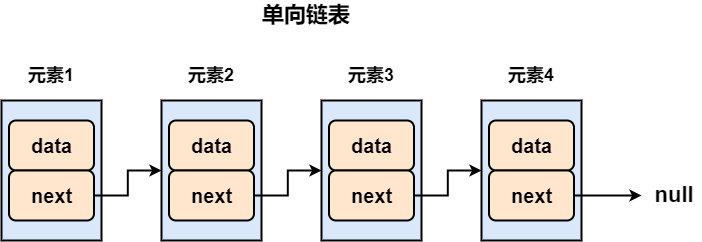

The diagram above was exported from draw.io. Its source (the exported page's mxGraphModel, read from the mxfile embedded in the PNG):
<mxGraphModel dx="1038" dy="641" grid="1" gridSize="10" guides="1" tooltips="1" connect="1" arrows="1" fold="1" page="1" pageScale="1" pageWidth="827" pageHeight="1169" math="0" shadow="0">
  <root>
    <mxCell id="0" />
    <mxCell id="1" parent="0" />
    <mxCell id="NaHojWF30Gx82Woydp2S-4" value="" style="group" vertex="1" connectable="0" parent="1">
      <mxGeometry x="230" y="200" width="100" height="140" as="geometry" />
    </mxCell>
    <mxCell id="NaHojWF30Gx82Woydp2S-2" value="" style="rounded=0;whiteSpace=wrap;html=1;fontSize=20;strokeColor=#000000;fillColor=#dae8fc;strokeWidth=2;" vertex="1" parent="NaHojWF30Gx82Woydp2S-4">
      <mxGeometry width="100" height="140" as="geometry" />
    </mxCell>
    <mxCell id="gXUUb6k0iBGvfhn-hFuw-3" value="&lt;b style=&quot;font-size: 20px;&quot;&gt;data&lt;/b&gt;" style="rounded=1;whiteSpace=wrap;html=1;fontSize=20;strokeWidth=2;fillColor=#ffe6cc;strokeColor=#000000;arcSize=14;verticalAlign=middle;" parent="NaHojWF30Gx82Woydp2S-4" vertex="1">
      <mxGeometry x="7.5" y="20" width="85" height="50" as="geometry" />
    </mxCell>
    <mxCell id="NaHojWF30Gx82Woydp2S-1" value="&lt;b style=&quot;font-size: 20px&quot;&gt;next&lt;/b&gt;" style="rounded=1;whiteSpace=wrap;html=1;fontSize=20;strokeWidth=2;fillColor=#ffe6cc;strokeColor=#000000;arcSize=14;verticalAlign=middle;" vertex="1" parent="NaHojWF30Gx82Woydp2S-4">
      <mxGeometry x="7.5" y="70" width="85" height="50" as="geometry" />
    </mxCell>
    <mxCell id="NaHojWF30Gx82Woydp2S-6" value="" style="group" vertex="1" connectable="0" parent="1">
      <mxGeometry x="390" y="200" width="100" height="140" as="geometry" />
    </mxCell>
    <mxCell id="NaHojWF30Gx82Woydp2S-7" value="" style="rounded=0;whiteSpace=wrap;html=1;fontSize=20;strokeColor=#000000;fillColor=#dae8fc;strokeWidth=2;" vertex="1" parent="NaHojWF30Gx82Woydp2S-6">
      <mxGeometry width="100" height="140" as="geometry" />
    </mxCell>
    <mxCell id="NaHojWF30Gx82Woydp2S-8" value="&lt;b style=&quot;font-size: 20px;&quot;&gt;data&lt;/b&gt;" style="rounded=1;whiteSpace=wrap;html=1;fontSize=20;strokeWidth=2;fillColor=#ffe6cc;strokeColor=#000000;arcSize=14;verticalAlign=middle;" vertex="1" parent="NaHojWF30Gx82Woydp2S-6">
      <mxGeometry x="7.5" y="20" width="85" height="50" as="geometry" />
    </mxCell>
    <mxCell id="NaHojWF30Gx82Woydp2S-9" value="&lt;b style=&quot;font-size: 20px&quot;&gt;next&lt;/b&gt;" style="rounded=1;whiteSpace=wrap;html=1;fontSize=20;strokeWidth=2;fillColor=#ffe6cc;strokeColor=#000000;arcSize=14;verticalAlign=middle;" vertex="1" parent="NaHojWF30Gx82Woydp2S-6">
      <mxGeometry x="7.5" y="70" width="85" height="50" as="geometry" />
    </mxCell>
    <mxCell id="NaHojWF30Gx82Woydp2S-10" value="" style="group" vertex="1" connectable="0" parent="1">
      <mxGeometry x="550" y="200" width="100" height="140" as="geometry" />
    </mxCell>
    <mxCell id="NaHojWF30Gx82Woydp2S-11" value="" style="rounded=0;whiteSpace=wrap;html=1;fontSize=20;strokeColor=#000000;fillColor=#dae8fc;strokeWidth=2;" vertex="1" parent="NaHojWF30Gx82Woydp2S-10">
      <mxGeometry width="100" height="140" as="geometry" />
    </mxCell>
    <mxCell id="NaHojWF30Gx82Woydp2S-12" value="&lt;b style=&quot;font-size: 20px;&quot;&gt;data&lt;/b&gt;" style="rounded=1;whiteSpace=wrap;html=1;fontSize=20;strokeWidth=2;fillColor=#ffe6cc;strokeColor=#000000;arcSize=14;verticalAlign=middle;" vertex="1" parent="NaHojWF30Gx82Woydp2S-10">
      <mxGeometry x="7.5" y="20" width="85" height="50" as="geometry" />
    </mxCell>
    <mxCell id="NaHojWF30Gx82Woydp2S-13" value="&lt;b style=&quot;font-size: 20px&quot;&gt;next&lt;/b&gt;" style="rounded=1;whiteSpace=wrap;html=1;fontSize=20;strokeWidth=2;fillColor=#ffe6cc;strokeColor=#000000;arcSize=14;verticalAlign=middle;" vertex="1" parent="NaHojWF30Gx82Woydp2S-10">
      <mxGeometry x="7.5" y="70" width="85" height="50" as="geometry" />
    </mxCell>
    <mxCell id="NaHojWF30Gx82Woydp2S-14" value="" style="group" vertex="1" connectable="0" parent="1">
      <mxGeometry x="710" y="200" width="100" height="140" as="geometry" />
    </mxCell>
    <mxCell id="NaHojWF30Gx82Woydp2S-15" value="" style="rounded=0;whiteSpace=wrap;html=1;fontSize=20;strokeColor=#000000;fillColor=#dae8fc;strokeWidth=2;" vertex="1" parent="NaHojWF30Gx82Woydp2S-14">
      <mxGeometry width="100" height="140" as="geometry" />
    </mxCell>
    <mxCell id="NaHojWF30Gx82Woydp2S-16" value="&lt;b style=&quot;font-size: 20px;&quot;&gt;data&lt;/b&gt;" style="rounded=1;whiteSpace=wrap;html=1;fontSize=20;strokeWidth=2;fillColor=#ffe6cc;strokeColor=#000000;arcSize=14;verticalAlign=middle;" vertex="1" parent="NaHojWF30Gx82Woydp2S-14">
      <mxGeometry x="7.5" y="20" width="85" height="50" as="geometry" />
    </mxCell>
    <mxCell id="NaHojWF30Gx82Woydp2S-17" value="&lt;b style=&quot;font-size: 20px&quot;&gt;next&lt;/b&gt;" style="rounded=1;whiteSpace=wrap;html=1;fontSize=20;strokeWidth=2;fillColor=#ffe6cc;strokeColor=#000000;arcSize=14;verticalAlign=middle;" vertex="1" parent="NaHojWF30Gx82Woydp2S-14">
      <mxGeometry x="7.5" y="70" width="85" height="50" as="geometry" />
    </mxCell>
    <mxCell id="NaHojWF30Gx82Woydp2S-18" style="edgeStyle=orthogonalEdgeStyle;rounded=0;orthogonalLoop=1;jettySize=auto;html=1;exitX=1;exitY=0.5;exitDx=0;exitDy=0;entryX=0;entryY=0.5;entryDx=0;entryDy=0;fontSize=20;strokeWidth=2;" edge="1" parent="1" source="NaHojWF30Gx82Woydp2S-1" target="NaHojWF30Gx82Woydp2S-7">
      <mxGeometry relative="1" as="geometry" />
    </mxCell>
    <mxCell id="NaHojWF30Gx82Woydp2S-19" style="edgeStyle=orthogonalEdgeStyle;rounded=0;orthogonalLoop=1;jettySize=auto;html=1;exitX=1;exitY=0.5;exitDx=0;exitDy=0;entryX=0;entryY=0.5;entryDx=0;entryDy=0;fontSize=20;strokeWidth=2;" edge="1" parent="1" source="NaHojWF30Gx82Woydp2S-9" target="NaHojWF30Gx82Woydp2S-11">
      <mxGeometry relative="1" as="geometry" />
    </mxCell>
    <mxCell id="NaHojWF30Gx82Woydp2S-20" style="edgeStyle=orthogonalEdgeStyle;rounded=0;orthogonalLoop=1;jettySize=auto;html=1;exitX=1;exitY=0.5;exitDx=0;exitDy=0;entryX=0;entryY=0.5;entryDx=0;entryDy=0;fontSize=20;strokeWidth=2;" edge="1" parent="1" source="NaHojWF30Gx82Woydp2S-13" target="NaHojWF30Gx82Woydp2S-15">
      <mxGeometry relative="1" as="geometry" />
    </mxCell>
    <mxCell id="NaHojWF30Gx82Woydp2S-21" value="&amp;nbsp;null" style="text;html=1;strokeColor=none;fillColor=none;align=center;verticalAlign=middle;whiteSpace=wrap;rounded=0;fontSize=22;fontStyle=1" vertex="1" parent="1">
      <mxGeometry x="870" y="280" width="60" height="30" as="geometry" />
    </mxCell>
    <mxCell id="NaHojWF30Gx82Woydp2S-22" style="edgeStyle=orthogonalEdgeStyle;rounded=0;orthogonalLoop=1;jettySize=auto;html=1;exitX=1;exitY=0.5;exitDx=0;exitDy=0;entryX=0;entryY=0.5;entryDx=0;entryDy=0;fontSize=20;strokeWidth=2;" edge="1" parent="1" source="NaHojWF30Gx82Woydp2S-17" target="NaHojWF30Gx82Woydp2S-21">
      <mxGeometry relative="1" as="geometry" />
    </mxCell>
    <mxCell id="NaHojWF30Gx82Woydp2S-23" value="单向链表" style="text;html=1;strokeColor=none;fillColor=none;align=center;verticalAlign=middle;whiteSpace=wrap;rounded=0;fontSize=22;fontStyle=1" vertex="1" parent="1">
      <mxGeometry x="480" y="100" width="110" height="30" as="geometry" />
    </mxCell>
    <mxCell id="NaHojWF30Gx82Woydp2S-24" value="元素1" style="text;html=1;strokeColor=none;fillColor=none;align=center;verticalAlign=middle;whiteSpace=wrap;rounded=0;fontSize=18;fontStyle=1" vertex="1" parent="1">
      <mxGeometry x="250" y="160" width="60" height="30" as="geometry" />
    </mxCell>
    <mxCell id="NaHojWF30Gx82Woydp2S-25" value="元素2" style="text;html=1;strokeColor=none;fillColor=none;align=center;verticalAlign=middle;whiteSpace=wrap;rounded=0;fontSize=18;fontStyle=1" vertex="1" parent="1">
      <mxGeometry x="410" y="160" width="60" height="30" as="geometry" />
    </mxCell>
    <mxCell id="NaHojWF30Gx82Woydp2S-26" value="元素3" style="text;html=1;strokeColor=none;fillColor=none;align=center;verticalAlign=middle;whiteSpace=wrap;rounded=0;fontSize=18;fontStyle=1" vertex="1" parent="1">
      <mxGeometry x="570" y="160" width="60" height="30" as="geometry" />
    </mxCell>
    <mxCell id="NaHojWF30Gx82Woydp2S-27" value="元素4" style="text;html=1;strokeColor=none;fillColor=none;align=center;verticalAlign=middle;whiteSpace=wrap;rounded=0;fontSize=18;fontStyle=1" vertex="1" parent="1">
      <mxGeometry x="730" y="160" width="60" height="30" as="geometry" />
    </mxCell>
  </root>
</mxGraphModel>